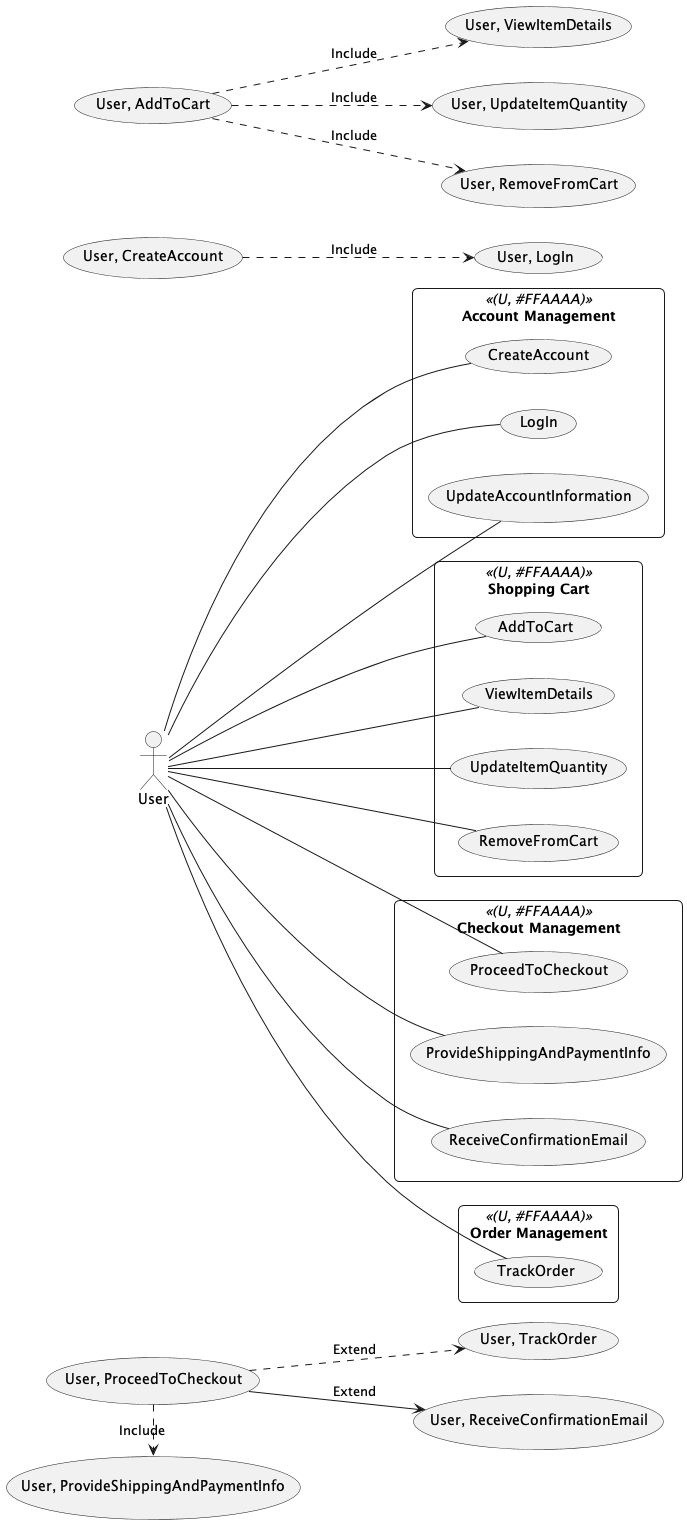

The diagram above was rendered by PlantUML. Its source (embedded in the PNG):
@startuml
left to right direction

skinparam packageStyle rectangle
skinparam roundcorner 10

actor User
rectangle "Account Management" << (U, #FFAAAA) >> {
  User -- (CreateAccount)
  User -- (LogIn)
  User -- (UpdateAccountInformation)
}

rectangle "Shopping Cart" << (U, #FFAAAA) >> {
  User -- (AddToCart)
  User -- (ViewItemDetails)
  User -- (UpdateItemQuantity)
  User -- (RemoveFromCart)
}

rectangle "Checkout Management" << (U, #FFAAAA) >> {
  User -- (ProceedToCheckout)
  User -- (ProvideShippingAndPaymentInfo)
  User -- (ReceiveConfirmationEmail)
}

rectangle "Order Management" << (U, #FFAAAA) >> {
  User -- (TrackOrder)
}

(User, CreateAccount) ..> (User, LogIn) : Include
(User, AddToCart) ..> (User, ViewItemDetails) : Include
(User, AddToCart) ..> (User, UpdateItemQuantity) : Include
(User, AddToCart) ..> (User, RemoveFromCart) : Include
(User, ProceedToCheckout) .> (User, ProvideShippingAndPaymentInfo) : Include
(User, ProceedToCheckout) ..> (User, TrackOrder) : Extend
(User, ProceedToCheckout) --> (User, ReceiveConfirmationEmail) : Extend

@enduml